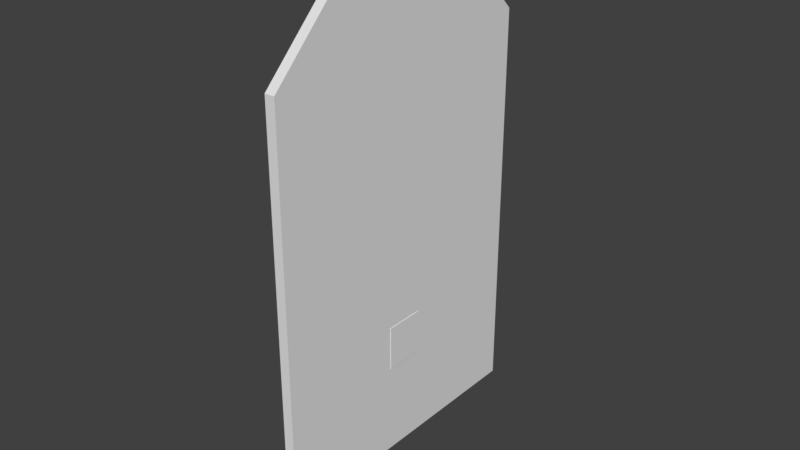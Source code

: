 # Source: MARL_Door.blend  (saved by Blender 2.79.0; exported with 4.5.12 LTS)
import bpy
from mathutils import Matrix  # noqa: F401  (used for matrix-valued properties, if any)

bpy.ops.wm.read_factory_settings(use_empty=True)
scene = bpy.context.scene
scene.name = 'Scene'

# ---- collections
col_collection_1 = bpy.data.collections.new('Collection 1'); scene.collection.children.link(col_collection_1)
col_collection_5 = bpy.data.collections.new('Collection 5'); scene.collection.children.link(col_collection_5)

# ---- world
world_world = bpy.data.worlds.new('World'); scene.world = world_world
world_world.color = (0.05088, 0.05088, 0.05088)
world_world.use_sun_shadow = False
world_world.sun_shadow_jitter_overblur = 0.0
world_world.cycles.sampling_method = 'MANUAL'

# ---- meshes
me_plane = bpy.data.meshes.new('Plane')
me_plane.from_pydata([(0.0, 1.5, 2.55), (0.0, 1.5, 4.0), (0.0, 0.5, 5.0), (0.0, 0.0, 0.0), (0.0, 0.0, 5.0), (0.0, 1.5, 2.45), (0.0, 1.5, 0.0), (0.0, 0.1, 2.45), (0.0, 0.0, 2.55), (0.1, 1.5, 2.55), (0.1, 1.5, 4.0), (0.1, 0.5, 5.0), (0.1, 0.0, 0.0), (0.1, 0.0, 5.0), (0.1, 1.5, 2.45), (0.1, 1.5, 0.0), (0.1, 0.1, 2.45), (0.1, 0.0, 2.55), (0.0, 0.1, 0.9144), (0.1, 0.1, 0.9144), (0.0, 0.0, 0.9144), (0.1, 0.0, 0.9144)], [], [(1, 0, 8, 4, 2), (10, 11, 13, 17, 9), (2, 11, 10, 1), (1, 10, 9, 0), (8, 17, 13, 4), (6, 5, 14, 15), (3, 6, 15, 12), (4, 13, 11, 2), (12, 21, 20, 3), (5, 6, 3, 20, 18, 7), (15, 14, 16, 19, 21, 12)])
_uv = me_plane.uv_layers.new(name='UVMap')
_uv.uv.foreach_set('vector', [0.0, 0.0, 0.0, 0.0, 0.0, 0.0, 0.0, 0.0, 0.0, 0.0, 0.0, 0.0, 0.0, 0.0, 0.0, 0.0, 0.0, 0.0, 0.0, 0.0, 0.0, 0.0, 0.0, 0.0, 0.0, 0.0, 0.0, 0.0, 0.0, 0.0, 0.0, 0.0, 0.0, 0.0, 0.0, 0.0, 0.0, 0.0, 0.0, 0.0, 0.0, 0.0, 0.0, 0.0, 0.0, 0.0, 0.0, 0.0, 0.0, 0.0, 0.0, 0.0, 0.0, 0.0, 0.0, 0.0, 0.0, 0.0, 0.0, 0.0, 0.0, 0.0, 0.0, 0.0, 0.0, 0.0, 0.0, 0.0, 0.0, 0.0, 0.0, 0.0, 0.0, 0.0, 0.0, 0.0, 0.0, 0.0, 0.0, 0.0, 0.0, 0.0, 0.0, 0.0, 0.0, 0.0, 0.0, 0.0, 0.0, 0.0, 0.0, 0.0, 0.0, 0.0, 0.0, 0.0, 0.0, 0.0, 0.0, 0.0])
me_plane.use_remesh_preserve_volume = False
me_plane.use_remesh_preserve_attributes = False
me_plane.use_mirror_vertex_groups = False
me_plane.update()
me_plane_003 = bpy.data.meshes.new('Plane.003')
me_plane_003.from_pydata([(0.09, 1.45, 1.311), (0.09, 1.45, 1.211), (0.09, -0.05, 1.311), (0.19, 1.45, 1.311), (0.19, 1.45, 1.211), (0.19, -0.05, 1.311), (0.09, 0.05, 1.211), (0.19, 0.05, 1.211), (0.09, -0.05, -0.325), (0.19, -0.05, -0.325), (0.09, 0.05, -0.325), (0.19, 0.05, 0.125), (-0.01, -0.025, -0.125), (-0.01, 0.025, -0.125), (-0.01, -0.025, 0.125), (-0.01, 0.025, 0.125), (0.01, -0.025, -0.125), (0.01, 0.025, -0.125), (0.01, -0.025, 0.125), (0.01, 0.025, 0.125), (0.09, -0.0125, 0.0856), (0.09, -0.0125, 0.0606), (0.09, 0.0125, 0.0606), (0.09, 0.0125, 0.0856), (0.01, 0.0125, 0.0856), (0.01, 0.0125, 0.0606), (0.01, -0.0125, 0.0606), (0.01, -0.0125, 0.0856), (0.09, -0.0125, -0.0606), (0.09, -0.0125, -0.0856), (0.09, 0.0125, -0.0856), (0.09, 0.0125, -0.0606), (0.01, 0.0125, -0.0606), (0.01, 0.0125, -0.0856), (0.01, -0.0125, -0.0856), (0.01, -0.0125, -0.0606), (0.195, -0.05, -0.325), (0.195, 0.15, -0.325), (0.195, 0.15, 0.125), (0.195, -0.05, 0.125), (0.19, 0.15, -0.325), (0.19, 0.15, 0.125), (0.19, -0.05, 0.125)], [], [(1, 0, 3, 4), (3, 5, 7, 4), (1, 6, 2, 0), (2, 6, 10, 8), (2, 8, 9, 42, 5), (12, 13, 17, 16), (14, 18, 19, 15), (19, 17, 13, 15), (16, 17, 19, 18), (12, 14, 15, 13), (16, 18, 14, 12), (21, 20, 27, 26), (20, 23, 24, 27), (23, 22, 25, 24), (21, 26, 25, 22), (29, 28, 35, 34), (28, 31, 32, 35), (31, 30, 33, 32), (29, 34, 33, 30), (37, 38, 39, 36), (38, 41, 11, 42, 39), (41, 38, 37, 40), (9, 40, 37, 36), (36, 39, 42, 9), (5, 42, 11, 7)])
_uv = me_plane_003.uv_layers.new(name='UVMap')
_uv.uv.foreach_set('vector', [0.0, 0.0, 0.0, 0.0, 0.0, 0.0, 0.0, 0.0, 0.0, 0.0, 0.0, 0.0, 0.0, 0.0, 0.0, 0.0, 0.0, 0.0, 0.0, 0.0, 0.0, 0.0, 0.0, 0.0, 0.0, 0.0, 0.0, 0.0, 0.0, 0.0, 0.0, 0.0, 0.0, 0.0, 0.0, 0.0, 0.0, 0.0, 0.0, 0.0, 0.0, 0.0, 0.0, 0.0, 0.0, 0.0, 0.0, 0.0, 0.0, 0.0, 0.0, 0.0, 0.0, 0.0, 0.0, 0.0, 0.0, 0.0, 0.0, 0.0, 0.0, 0.0, 0.0, 0.0, 0.0, 0.0, 0.0, 0.0, 0.0, 0.0, 0.0, 0.0, 0.0, 0.0, 0.0, 0.0, 0.0, 0.0, 0.0, 0.0, 0.0, 0.0, 0.0, 0.0, 0.0, 0.0, 0.0, 0.0, 0.0, 0.0, 0.0, 0.0, 0.0, 0.0, 0.0, 0.0, 0.0, 0.0, 0.0, 0.0, 0.0, 0.0, 0.0, 0.0, 0.0, 0.0, 0.0, 0.0, 0.0, 0.0, 0.0, 0.0, 0.0, 0.0, 0.0, 0.0, 0.0, 0.0, 0.0, 0.0, 0.0, 0.0, 0.0, 0.0, 0.0, 0.0, 0.0, 0.0, 0.0, 0.0, 0.0, 0.0, 0.0, 0.0, 0.0, 0.0, 0.0, 0.0, 0.0, 0.0, 0.0, 0.0, 0.0, 0.0, 0.0, 0.0, 0.0, 0.0, 0.0, 0.0, 0.0, 0.0, 0.0, 0.0, 0.0, 0.0, 0.0, 0.0, 0.0, 0.0, 0.0, 0.0, 0.0, 0.0, 0.0, 0.0, 0.0, 0.0, 0.0, 0.0, 0.0, 0.0, 0.0, 0.0, 0.0, 0.0, 0.0, 0.0, 0.0, 0.0, 0.0, 0.0, 0.0, 0.0, 0.0, 0.0, 0.0, 0.0, 0.0, 0.0, 0.0, 0.0, 0.0, 0.0, 0.0, 0.0, 0.0, 0.0, 0.0, 0.0, 0.0, 0.0, 0.0, 0.0])
me_plane_003.use_remesh_preserve_volume = False
me_plane_003.use_remesh_preserve_attributes = False
me_plane_003.use_mirror_vertex_groups = False
me_plane_003.update()
me_plane_008 = bpy.data.meshes.new('Plane.008')
me_plane_008.from_pydata([(0.0, -1.5, 2.55), (0.0, -1.5, 4.0), (0.0, -0.5, 5.0), (0.0, 0.0, 0.0), (0.0, 0.0, 5.0), (0.0, -1.5, 2.45), (0.0, -1.5, 0.0), (0.0, -0.1, 2.45), (0.0, 0.0, 2.55), (0.1, -1.5, 2.55), (0.1, -1.5, 4.0), (0.1, -0.5, 5.0), (0.1, 0.0, 0.0), (0.1, 0.0, 5.0), (0.1, -1.5, 2.45), (0.1, -1.5, 0.0), (0.1, -0.1, 2.45), (0.1, 0.0, 2.55), (0.0, -0.1, 0.9144), (0.1, -0.1, 0.9144), (0.0, 0.0, 0.9144), (0.1, 0.0, 0.9144)], [], [(1, 2, 4, 8, 0), (10, 9, 17, 13, 11), (2, 1, 10, 11), (1, 0, 9, 10), (8, 4, 13, 17), (6, 15, 14, 5), (3, 12, 15, 6), (4, 2, 11, 13), (12, 3, 20, 21), (5, 7, 18, 20, 3, 6), (15, 12, 21, 19, 16, 14)])
_uv = me_plane_008.uv_layers.new(name='UVMap')
_uv.uv.foreach_set('vector', [0.0, 0.0, 0.0, 0.0, 0.0, 0.0, 0.0, 0.0, 0.0, 0.0, 0.0, 0.0, 0.0, 0.0, 0.0, 0.0, 0.0, 0.0, 0.0, 0.0, 0.0, 0.0, 0.0, 0.0, 0.0, 0.0, 0.0, 0.0, 0.0, 0.0, 0.0, 0.0, 0.0, 0.0, 0.0, 0.0, 0.0, 0.0, 0.0, 0.0, 0.0, 0.0, 0.0, 0.0, 0.0, 0.0, 0.0, 0.0, 0.0, 0.0, 0.0, 0.0, 0.0, 0.0, 0.0, 0.0, 0.0, 0.0, 0.0, 0.0, 0.0, 0.0, 0.0, 0.0, 0.0, 0.0, 0.0, 0.0, 0.0, 0.0, 0.0, 0.0, 0.0, 0.0, 0.0, 0.0, 0.0, 0.0, 0.0, 0.0, 0.0, 0.0, 0.0, 0.0, 0.0, 0.0, 0.0, 0.0, 0.0, 0.0, 0.0, 0.0, 0.0, 0.0, 0.0, 0.0, 0.0, 0.0, 0.0, 0.0])
me_plane_008.use_remesh_preserve_volume = False
me_plane_008.use_remesh_preserve_attributes = False
me_plane_008.use_mirror_vertex_groups = False
me_plane_008.update()
me_plane_001 = bpy.data.meshes.new('Plane.001')
me_plane_001.from_pydata([(0.09, -1.45, 1.311), (0.09, -1.45, 1.211), (0.09, 0.05, 1.311), (0.19, -1.45, 1.311), (0.19, -1.45, 1.211), (0.19, 0.05, 1.311), (0.09, -0.05, 1.211), (0.19, -0.05, 1.211), (0.09, 0.05, -0.325), (0.19, 0.05, -0.325), (0.09, -0.05, -0.325), (0.19, -0.05, 0.125), (-0.01, 0.025, -0.125), (-0.01, -0.025, -0.125), (-0.01, 0.025, 0.125), (-0.01, -0.025, 0.125), (0.01, 0.025, -0.125), (0.01, -0.025, -0.125), (0.01, 0.025, 0.125), (0.01, -0.025, 0.125), (0.09, 0.0125, 0.0856), (0.09, 0.0125, 0.0606), (0.09, -0.0125, 0.0606), (0.09, -0.0125, 0.0856), (0.01, -0.0125, 0.0856), (0.01, -0.0125, 0.0606), (0.01, 0.0125, 0.0606), (0.01, 0.0125, 0.0856), (0.09, 0.0125, -0.0606), (0.09, 0.0125, -0.0856), (0.09, -0.0125, -0.0856), (0.09, -0.0125, -0.0606), (0.01, -0.0125, -0.0606), (0.01, -0.0125, -0.0856), (0.01, 0.0125, -0.0856), (0.01, 0.0125, -0.0606), (0.195, 0.05, -0.325), (0.195, -0.15, -0.325), (0.195, -0.15, 0.125), (0.195, 0.05, 0.125), (0.19, -0.15, -0.325), (0.19, -0.15, 0.125), (0.19, 0.05, 0.125)], [], [(1, 4, 3, 0), (3, 4, 7, 5), (1, 0, 2, 6), (2, 8, 10, 6), (2, 5, 42, 9, 8), (12, 16, 17, 13), (14, 15, 19, 18), (19, 15, 13, 17), (16, 18, 19, 17), (12, 13, 15, 14), (16, 12, 14, 18), (21, 26, 27, 20), (20, 27, 24, 23), (23, 24, 25, 22), (21, 22, 25, 26), (29, 34, 35, 28), (28, 35, 32, 31), (31, 32, 33, 30), (29, 30, 33, 34), (37, 36, 39, 38), (38, 39, 42, 11, 41), (41, 40, 37, 38), (9, 36, 37, 40), (36, 9, 42, 39), (5, 7, 11, 42)])
_uv = me_plane_001.uv_layers.new(name='UVMap')
_uv.uv.foreach_set('vector', [0.0, 0.0, 0.0, 0.0, 0.0, 0.0, 0.0, 0.0, 0.0, 0.0, 0.0, 0.0, 0.0, 0.0, 0.0, 0.0, 0.0, 0.0, 0.0, 0.0, 0.0, 0.0, 0.0, 0.0, 0.0, 0.0, 0.0, 0.0, 0.0, 0.0, 0.0, 0.0, 0.0, 0.0, 0.0, 0.0, 0.0, 0.0, 0.0, 0.0, 0.0, 0.0, 0.0, 0.0, 0.0, 0.0, 0.0, 0.0, 0.0, 0.0, 0.0, 0.0, 0.0, 0.0, 0.0, 0.0, 0.0, 0.0, 0.0, 0.0, 0.0, 0.0, 0.0, 0.0, 0.0, 0.0, 0.0, 0.0, 0.0, 0.0, 0.0, 0.0, 0.0, 0.0, 0.0, 0.0, 0.0, 0.0, 0.0, 0.0, 0.0, 0.0, 0.0, 0.0, 0.0, 0.0, 0.0, 0.0, 0.0, 0.0, 0.0, 0.0, 0.0, 0.0, 0.0, 0.0, 0.0, 0.0, 0.0, 0.0, 0.0, 0.0, 0.0, 0.0, 0.0, 0.0, 0.0, 0.0, 0.0, 0.0, 0.0, 0.0, 0.0, 0.0, 0.0, 0.0, 0.0, 0.0, 0.0, 0.0, 0.0, 0.0, 0.0, 0.0, 0.0, 0.0, 0.0, 0.0, 0.0, 0.0, 0.0, 0.0, 0.0, 0.0, 0.0, 0.0, 0.0, 0.0, 0.0, 0.0, 0.0, 0.0, 0.0, 0.0, 0.0, 0.0, 0.0, 0.0, 0.0, 0.0, 0.0, 0.0, 0.0, 0.0, 0.0, 0.0, 0.0, 0.0, 0.0, 0.0, 0.0, 0.0, 0.0, 0.0, 0.0, 0.0, 0.0, 0.0, 0.0, 0.0, 0.0, 0.0, 0.0, 0.0, 0.0, 0.0, 0.0, 0.0, 0.0, 0.0, 0.0, 0.0, 0.0, 0.0, 0.0, 0.0, 0.0, 0.0, 0.0, 0.0, 0.0, 0.0, 0.0, 0.0, 0.0, 0.0, 0.0, 0.0, 0.0, 0.0, 0.0, 0.0, 0.0, 0.0])
me_plane_001.use_remesh_preserve_volume = False
me_plane_001.use_remesh_preserve_attributes = False
me_plane_001.use_mirror_vertex_groups = False
me_plane_001.update()

# ---- objects
ob_left = bpy.data.objects.new('Left', me_plane)
ob_left_metal = bpy.data.objects.new('Left_metal', me_plane_003)
ob_right = bpy.data.objects.new('Right', me_plane_008)
ob_right_metal = bpy.data.objects.new('Right_metal', me_plane_001)

# ---- transforms, parenting, visibility, modifiers, constraints
ob_left.location = (0.0, 0.0, 0.0)
ob_left.hide_viewport = True
ob_left.lineart.crease_threshold = 0.0
ob_left_metal.parent = ob_left
ob_left_metal.location = (-0.09, 0.05, 1.239)
ob_left_metal.hide_viewport = True
ob_left_metal.lineart.crease_threshold = 0.0
ob_right.location = (0.0, 0.0, 0.0)
ob_right.hide_viewport = True
ob_right.lineart.crease_threshold = 0.0
ob_right_metal.parent = ob_right
ob_right_metal.location = (-0.09, -0.05, 1.239)
ob_right_metal.lineart.crease_threshold = 0.0

# ---- collection membership
col_collection_1.objects.link(ob_left)
col_collection_1.objects.link(ob_left_metal)
col_collection_5.objects.link(ob_right)
col_collection_5.objects.link(ob_right_metal)

# ---- scene / render settings (as saved in the file)
scene.frame_start = 1; scene.frame_end = 250; scene.frame_set(1)
scene.render.engine = 'BLENDER_EEVEE_NEXT'
scene.render.resolution_percentage = 50
scene.render.dither_intensity = 0.0
scene.cycles.use_denoising = False
scene.cycles.samples = 128
scene.cycles.sampling_pattern = 'TABULATED_SOBOL'
scene.cycles.use_adaptive_sampling = False
scene.cycles.use_light_tree = False
scene.cycles.blur_glossy = 0.0
scene.cycles.sample_clamp_indirect = 0.0
scene.view_settings.view_transform = 'Standard'
bpy.context.view_layer.update()

# ---- added for rendering (the .blend has no active camera and no usable light): camera, sun
cam_auto = bpy.data.cameras.new('AutoCamera')
cam_auto.lens = 50.0
cam_auto.sensor_width = 36.0
cam_auto.clip_end = 1000.0
ob_auto_camera = bpy.data.objects.new('AutoCamera', cam_auto)
scene.collection.objects.link(ob_auto_camera)
ob_auto_camera.location = (5.70899, -6.79378, 6.86669)
ob_auto_camera.rotation_euler = (1.09748, -7.21219e-08, 0.694738)
scene.camera = ob_auto_camera
light_auto_sun = bpy.data.lights.new('AutoSun', 'SUN')
light_auto_sun.energy = 3.0
light_auto_sun.angle = 0.0523599
ob_auto_sun = bpy.data.objects.new('AutoSun', light_auto_sun)
scene.collection.objects.link(ob_auto_sun)
ob_auto_sun.rotation_euler = (0.872665, 0.174533, 0.523599)
bpy.context.view_layer.update()
